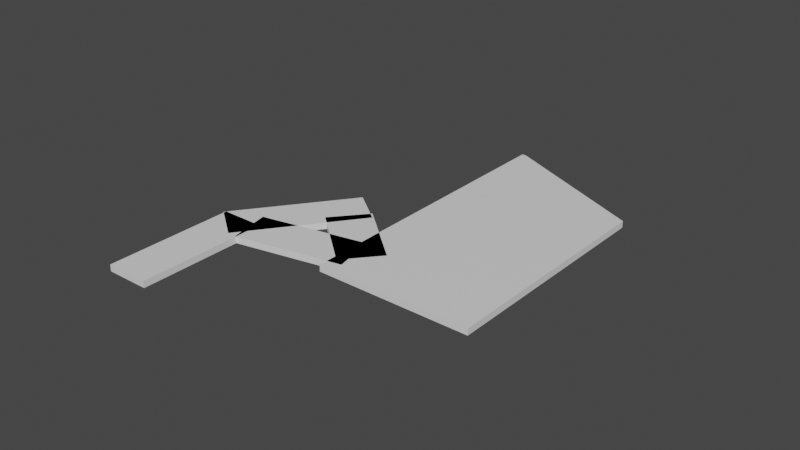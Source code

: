 # Source: untitled.blend  (saved by Blender 3.3.6; exported with 4.5.12 LTS)
import bpy
from mathutils import Matrix  # noqa: F401  (used for matrix-valued properties, if any)

bpy.ops.wm.read_factory_settings(use_empty=True)
scene = bpy.context.scene
scene.name = 'Scene'

# ---- collections
col_collection = bpy.data.collections.new('Collection'); scene.collection.children.link(col_collection)

# ---- materials (node trees are filled in below, after node groups)
mat_material = bpy.data.materials.new('Material')
mat_material.alpha_threshold = 0.0
mat_material.use_transparent_shadow = False
mat_material.roughness = 0.5
mat_material.line_color = (0.0, 0.0, 0.0, 1.0)
mat_material_002 = bpy.data.materials.new('Material.002')
mat_material_002.alpha_threshold = 0.0
mat_material_002.use_transparent_shadow = False
mat_material_002.roughness = 0.5
mat_material_002.line_color = (0.0, 0.0, 0.0, 1.0)
mat_material_003 = bpy.data.materials.new('Material.003')
mat_material_003.alpha_threshold = 0.0
mat_material_003.use_transparent_shadow = False
mat_material_003.roughness = 0.5
mat_material_003.line_color = (0.0, 0.0, 0.0, 1.0)
mat_material_004 = bpy.data.materials.new('Material.004')
mat_material_004.alpha_threshold = 0.0
mat_material_004.use_transparent_shadow = False
mat_material_004.roughness = 0.5
mat_material_004.line_color = (0.0, 0.0, 0.0, 1.0)
mat_material_006 = bpy.data.materials.new('Material.006')
mat_material_006.alpha_threshold = 0.0
mat_material_006.use_transparent_shadow = False
mat_material_006.roughness = 0.5
mat_material_006.line_color = (0.0, 0.0, 0.0, 1.0)

# ---- material node trees
mat_material.use_nodes = True; mat_material.node_tree.nodes.clear()
_N = mat_material.node_tree.nodes; _L = mat_material.node_tree.links
n0 = _N.new('ShaderNodeOutputMaterial'); n0.name = 'Material Output'; n0.location = (300, 300)
n1 = _N.new('ShaderNodeBsdfPrincipled'); n1.name = 'Principled BSDF'; n1.location = (10, 300)
n1.distribution = 'GGX'
n1.subsurface_method = 'RANDOM_WALK_SKIN'
n1.inputs[3].default_value = 1.45
n1.inputs[27].default_value = (0.0, 0.0, 0.0, 1.0)
n1.inputs[28].default_value = 1.0
_L.new(n1.outputs[0], n0.inputs[0])
n0.is_active_output = True
mat_material_002.use_nodes = True; mat_material_002.node_tree.nodes.clear()
_N = mat_material_002.node_tree.nodes; _L = mat_material_002.node_tree.links
n0 = _N.new('ShaderNodeOutputMaterial'); n0.name = 'Material Output'; n0.location = (300, 300)
n1 = _N.new('ShaderNodeBsdfPrincipled'); n1.name = 'Principled BSDF'; n1.location = (10, 300)
n1.distribution = 'GGX'
n1.subsurface_method = 'RANDOM_WALK_SKIN'
n1.inputs[3].default_value = 1.45
n1.inputs[27].default_value = (0.0, 0.0, 0.0, 1.0)
n1.inputs[28].default_value = 1.0
_L.new(n1.outputs[0], n0.inputs[0])
n0.is_active_output = True
mat_material_003.use_nodes = True; mat_material_003.node_tree.nodes.clear()
_N = mat_material_003.node_tree.nodes; _L = mat_material_003.node_tree.links
n0 = _N.new('ShaderNodeOutputMaterial'); n0.name = 'Material Output'; n0.location = (300, 300)
n1 = _N.new('ShaderNodeBsdfPrincipled'); n1.name = 'Principled BSDF'; n1.location = (10, 300)
n1.distribution = 'GGX'
n1.subsurface_method = 'RANDOM_WALK_SKIN'
n1.inputs[3].default_value = 1.45
n1.inputs[27].default_value = (0.0, 0.0, 0.0, 1.0)
n1.inputs[28].default_value = 1.0
_L.new(n1.outputs[0], n0.inputs[0])
n0.is_active_output = True
mat_material_004.use_nodes = True; mat_material_004.node_tree.nodes.clear()
_N = mat_material_004.node_tree.nodes; _L = mat_material_004.node_tree.links
n0 = _N.new('ShaderNodeOutputMaterial'); n0.name = 'Material Output'; n0.location = (300, 300)
n1 = _N.new('ShaderNodeBsdfPrincipled'); n1.name = 'Principled BSDF'; n1.location = (10, 300)
n1.distribution = 'GGX'
n1.subsurface_method = 'RANDOM_WALK_SKIN'
n1.inputs[3].default_value = 1.45
n1.inputs[27].default_value = (0.0, 0.0, 0.0, 1.0)
n1.inputs[28].default_value = 1.0
_L.new(n1.outputs[0], n0.inputs[0])
n0.is_active_output = True
mat_material_006.use_nodes = True; mat_material_006.node_tree.nodes.clear()
_N = mat_material_006.node_tree.nodes; _L = mat_material_006.node_tree.links
n0 = _N.new('ShaderNodeOutputMaterial'); n0.name = 'Material Output'; n0.location = (300, 300)
n1 = _N.new('ShaderNodeBsdfPrincipled'); n1.name = 'Principled BSDF'; n1.location = (10, 300)
n1.distribution = 'GGX'
n1.subsurface_method = 'RANDOM_WALK_SKIN'
n1.inputs[3].default_value = 1.45
n1.inputs[27].default_value = (0.0, 0.0, 0.0, 1.0)
n1.inputs[28].default_value = 1.0
_L.new(n1.outputs[0], n0.inputs[0])
n0.is_active_output = True

# ---- world
world_world = bpy.data.worlds.new('World'); scene.world = world_world
world_world.use_nodes = True; world_world.node_tree.nodes.clear()
_N = world_world.node_tree.nodes; _L = world_world.node_tree.links
n0 = _N.new('ShaderNodeOutputWorld'); n0.name = 'World Output'; n0.location = (300, 300)
n1 = _N.new('ShaderNodeBackground'); n1.name = 'Background'; n1.location = (10, 300)
n1.inputs[0].default_value = (0.05088, 0.05088, 0.05088, 1.0)
_L.new(n1.outputs[0], n0.inputs[0])
n0.is_active_output = True
world_world.color = (0.05088, 0.05088, 0.05088)
world_world.use_sun_shadow = False
world_world.sun_shadow_jitter_overblur = 0.0

# ---- meshes
me_cube = bpy.data.meshes.new('Cube')
me_cube.from_pydata([(1.0, 1.0, 1.0), (1.0, 1.0, -1.0), (1.0, -1.0, 1.0), (1.0, -1.0, -1.0), (-1.0, 1.0, 1.0), (-1.0, 1.0, -1.0), (-1.0, -1.0, 1.0), (-1.0, -1.0, -1.0), (-0.282, -0.8753, 1.0), (-0.282, -0.8753, -1.0), (5.595, -1.356, 1.0), (5.595, -1.356, -1.0), (-0.6842, -1.656, 1.0), (-0.6842, -1.656, -1.0), (5.193, -2.137, 1.0), (5.193, -2.137, -1.0), (-3.093, 0.6251, 1.0), (-3.093, 0.6251, -1.0), (0.8987, -1.16, 1.0), (0.8987, -1.16, -1.0), (-4.586, 0.09508, 1.0), (-4.586, 0.09508, -1.0), (-0.5946, -1.69, 1.0), (-0.5946, -1.69, -1.0), (0.7528, 0.8482, 1.0), (0.7528, 0.8482, -1.0), (-2.186, -0.07329, 1.0), (-2.186, -0.07329, -1.0), (-0.484, 1.474, 1.0), (-0.484, 1.474, -1.0), (-3.423, 0.5529, 1.0), (-3.423, 0.5529, -1.0), (2.823, 3.483, 1.0), (2.823, 3.483, -1.0), (-12.19, 1.814, 1.0), (-12.19, 1.814, -1.0), (1.392, 0.7038, 1.0), (1.392, 0.7038, -1.0), (-5.397, 1.259, -1.0), (-3.965, 4.038, 1.0), (-5.397, 1.259, 1.0), (-3.965, 4.038, -1.0), (-7.719, 4.345, 1.0), (-12.15, 1.887, 1.0), (-12.15, 1.887, -1.0), (-7.719, 4.345, -1.0)], [], [(0, 4, 6, 2), (3, 2, 6, 7), (7, 6, 4, 5), (5, 1, 3, 7), (1, 0, 2, 3), (5, 4, 0, 1), (8, 12, 14, 10), (11, 10, 14, 15), (15, 14, 12, 13), (13, 9, 11, 15), (9, 8, 10, 11), (13, 12, 8, 9), (16, 20, 22, 18), (19, 18, 22, 23), (23, 22, 20, 21), (21, 17, 19, 23), (17, 16, 18, 19), (21, 20, 16, 17), (24, 28, 30, 26), (27, 26, 30, 31), (31, 30, 28, 29), (29, 25, 27, 31), (25, 24, 26, 27), (29, 28, 24, 25), (39, 40, 36, 32), (33, 32, 36, 37), (38, 40, 34, 35), (38, 41, 33, 37), (41, 39, 32, 33), (42, 43, 34, 40, 39), (35, 34, 43, 44), (37, 36, 40, 38), (35, 44, 45, 41, 38), (42, 45, 44, 43), (45, 42, 39, 41)])
me_cube.polygons.foreach_set('material_index', [0, 0, 0, 0, 0, 0, 1, 1, 1, 1, 1, 1, 2, 2, 2, 2, 2, 2, 3, 3, 3, 3, 3, 3, 4, 4, 4, 4, 4, 4, 4, 4, 4, 4, 4])
_uv = me_cube.uv_layers.new(name='UVMap')
_uv.uv.foreach_set('vector', [0.625, 0.5, 0.875, 0.5, 0.875, 0.75, 0.625, 0.75, 0.375, 0.75, 0.625, 0.75, 0.625, 1.0, 0.375, 1.0, 0.375, 0.0, 0.625, 0.0, 0.625, 0.25, 0.375, 0.25, 0.125, 0.5, 0.375, 0.5, 0.375, 0.75, 0.125, 0.75, 0.375, 0.5, 0.625, 0.5, 0.625, 0.75, 0.375, 0.75, 0.375, 0.25, 0.625, 0.25, 0.625, 0.5, 0.375, 0.5, 0.625, 0.5, 0.875, 0.5, 0.875, 0.75, 0.625, 0.75, 0.375, 0.75, 0.625, 0.75, 0.625, 1.0, 0.375, 1.0, 0.375, 0.0, 0.625, 0.0, 0.625, 0.25, 0.375, 0.25, 0.125, 0.5, 0.375, 0.5, 0.375, 0.75, 0.125, 0.75, 0.375, 0.5, 0.625, 0.5, 0.625, 0.75, 0.375, 0.75, 0.375, 0.25, 0.625, 0.25, 0.625, 0.5, 0.375, 0.5, 0.625, 0.5, 0.875, 0.5, 0.875, 0.75, 0.625, 0.75, 0.375, 0.75, 0.625, 0.75, 0.625, 1.0, 0.375, 1.0, 0.375, 0.0, 0.625, 0.0, 0.625, 0.25, 0.375, 0.25, 0.125, 0.5, 0.375, 0.5, 0.375, 0.75, 0.125, 0.75, 0.375, 0.5, 0.625, 0.5, 0.625, 0.75, 0.375, 0.75, 0.375, 0.25, 0.625, 0.25, 0.625, 0.5, 0.375, 0.5, 0.625, 0.5, 0.875, 0.5, 0.875, 0.75, 0.625, 0.75, 0.375, 0.75, 0.625, 0.75, 0.625, 1.0, 0.375, 1.0, 0.375, 0.0, 0.625, 0.0, 0.625, 0.25, 0.375, 0.25, 0.125, 0.5, 0.375, 0.5, 0.375, 0.75, 0.125, 0.75, 0.375, 0.5, 0.625, 0.5, 0.625, 0.75, 0.375, 0.75, 0.375, 0.25, 0.625, 0.25, 0.625, 0.5, 0.375, 0.5, 0.625, 0.625, 0.875, 0.625, 0.875, 0.75, 0.625, 0.75, 0.375, 0.75, 0.625, 0.75, 0.625, 1.0, 0.375, 1.0, 0.375, 0.125, 0.625, 0.125, 0.625, 0.25, 0.375, 0.25, 0.125, 0.625, 0.375, 0.625, 0.375, 0.75, 0.125, 0.75, 0.375, 0.625, 0.625, 0.625, 0.625, 0.75, 0.375, 0.75, 0.625, 0.5559, 0.8685, 0.5, 0.875, 0.5, 0.875, 0.625, 0.625, 0.625, 0.375, 0.25, 0.625, 0.25, 0.625, 0.2565, 0.375, 0.2565, 0.375, 0.0, 0.625, 0.0, 0.625, 0.125, 0.375, 0.125, 0.125, 0.5, 0.1315, 0.5, 0.375, 0.5559, 0.375, 0.625, 0.125, 0.625, 0.625, 0.5559, 0.375, 0.5559, 0.375, 0.2565, 0.625, 0.2565, 0.375, 0.5559, 0.625, 0.5559, 0.625, 0.625, 0.375, 0.625])
me_cube.materials.append(mat_material)
me_cube.materials.append(mat_material_002)
me_cube.materials.append(mat_material_003)
me_cube.materials.append(mat_material_004)
me_cube.materials.append(mat_material_006)
me_cube.use_mirror_vertex_groups = False
me_cube.update()

# ---- objects
ob_cube = bpy.data.objects.new('Cube', me_cube)

# ---- transforms, parenting, visibility, modifiers, constraints
ob_cube.location = (1.772, 5.309, 0.0)
ob_cube.rotation_euler = (0.0, 0.0, -1.368)
ob_cube.scale = (1.0, 2.51, 0.15)
ob_cube.lock_rotations_4d = False
ob_cube.empty_display_type = 'ARROWS'
ob_cube.lineart.crease_threshold = 0.0

# ---- collection membership
col_collection.objects.link(ob_cube)

# ---- scene / render settings (as saved in the file)
scene.frame_start = 1; scene.frame_end = 250; scene.frame_set(1)
scene.render.engine = 'BLENDER_EEVEE_NEXT'
scene.cycles.sampling_pattern = 'TABULATED_SOBOL'
scene.cycles.use_light_tree = False
scene.view_settings.view_transform = 'Filmic'
bpy.context.view_layer.update()

# ---- added for rendering (the .blend has no active camera and no usable light): camera, sun
cam_auto = bpy.data.cameras.new('AutoCamera')
cam_auto.lens = 50.0
cam_auto.sensor_width = 36.0
cam_auto.clip_end = 1000.0
ob_auto_camera = bpy.data.objects.new('AutoCamera', cam_auto)
scene.collection.objects.link(ob_auto_camera)
ob_auto_camera.location = (30.1367, -22.481, 21.0502)
ob_auto_camera.rotation_euler = (1.09748, -7.21219e-08, 0.694738)
scene.camera = ob_auto_camera
light_auto_sun = bpy.data.lights.new('AutoSun', 'SUN')
light_auto_sun.energy = 3.0
light_auto_sun.angle = 0.0523599
ob_auto_sun = bpy.data.objects.new('AutoSun', light_auto_sun)
scene.collection.objects.link(ob_auto_sun)
ob_auto_sun.rotation_euler = (0.872665, 0.174533, 0.523599)
bpy.context.view_layer.update()

